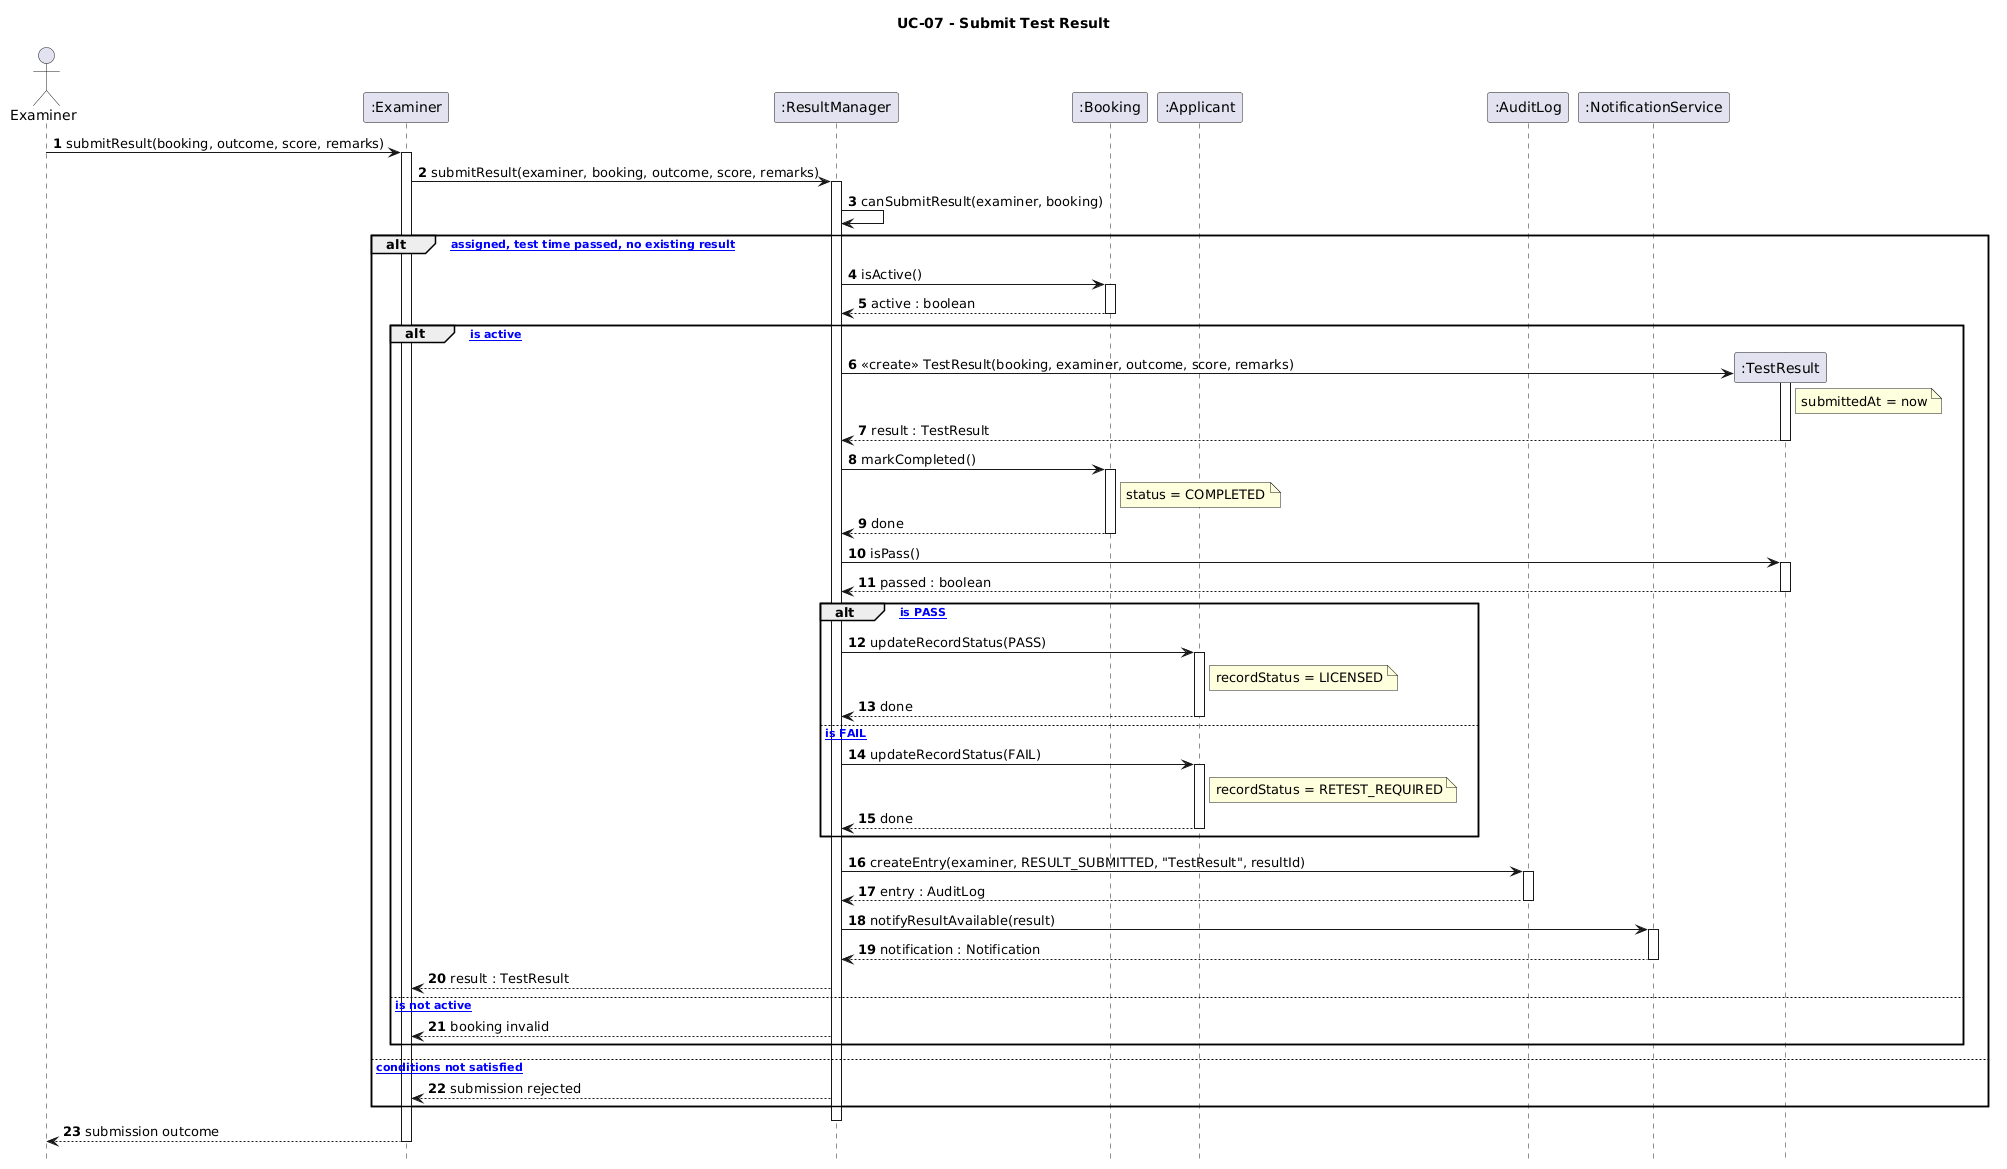

The diagram above was rendered by PlantUML. Its source (embedded in the PNG):
@startuml
title UC-07 - Submit Test Result
autonumber
hide footbox

actor Examiner as Actor
participant ":Examiner" as Exam
participant ":ResultManager" as RM
participant ":Booking" as Booking
participant ":Applicant" as App
participant ":AuditLog" as Audit
participant ":NotificationService" as NS

Actor -> Exam : submitResult(booking, outcome, score, remarks)
activate Exam
Exam -> RM : submitResult(examiner, booking, outcome, score, remarks)
activate RM
RM -> RM : canSubmitResult(examiner, booking)

alt [examiner assigned, test time passed, no existing result]
  RM -> Booking : isActive()
  activate Booking
  Booking --> RM : active : boolean
  deactivate Booking

  alt [booking is active]
    create participant ":TestResult" as TR
    RM -> TR : <<create>> TestResult(booking, examiner, outcome, score, remarks)
    activate TR
    note right of TR : submittedAt = now
    TR --> RM : result : TestResult
    deactivate TR

    RM -> Booking : markCompleted()
    activate Booking
    note right of Booking : status = COMPLETED
    Booking --> RM : done
    deactivate Booking

    RM -> TR : isPass()
    activate TR
    TR --> RM : passed : boolean
    deactivate TR

    alt [result is PASS]
      RM -> App : updateRecordStatus(PASS)
      activate App
      note right of App : recordStatus = LICENSED
      App --> RM : done
      deactivate App
    else [result is FAIL]
      RM -> App : updateRecordStatus(FAIL)
      activate App
      note right of App : recordStatus = RETEST_REQUIRED
      App --> RM : done
      deactivate App
    end

    RM -> Audit : createEntry(examiner, RESULT_SUBMITTED, "TestResult", resultId)
    activate Audit
    Audit --> RM : entry : AuditLog
    deactivate Audit

    RM -> NS : notifyResultAvailable(result)
    activate NS
    NS --> RM : notification : Notification
    deactivate NS

    RM --> Exam : result : TestResult
  else [booking is not active]
    RM --> Exam : booking invalid
  end
else [submission conditions not satisfied]
  RM --> Exam : submission rejected
end
deactivate RM

Exam --> Actor : submission outcome
deactivate Exam
@enduml